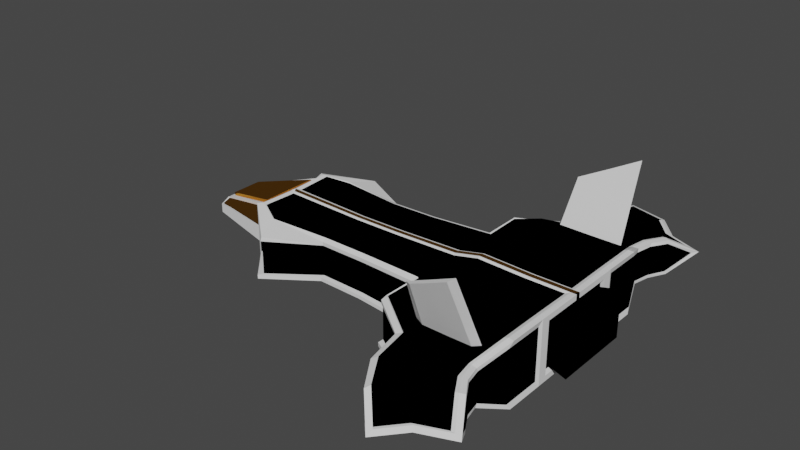 # Source: Ship_03.blend  (saved by Blender 2.81.16; exported with 4.5.12 LTS)
import bpy
from mathutils import Matrix  # noqa: F401  (used for matrix-valued properties, if any)

bpy.ops.wm.read_factory_settings(use_empty=True)
scene = bpy.context.scene
scene.name = 'Scene'

# ---- collections
col_collection = bpy.data.collections.new('Collection'); scene.collection.children.link(col_collection)

# ---- materials (node trees are filled in below, after node groups)
mat_gold_glass = bpy.data.materials.new('Gold_Glass')
mat_gold_glass.alpha_threshold = 0.0
mat_gold_glass.use_transparent_shadow = False
mat_gold_glass.line_color = (0.0, 0.0, 0.0, 1.0)
mat_blue_metal = bpy.data.materials.new('Blue_Metal')
mat_blue_metal.use_transparent_shadow = False
mat_navyblue_metal = bpy.data.materials.new('NavyBlue_Metal')

# ---- material node trees
mat_gold_glass.use_nodes = True; mat_gold_glass.node_tree.nodes.clear()
_N = mat_gold_glass.node_tree.nodes; _L = mat_gold_glass.node_tree.links
n0 = _N.new('ShaderNodeOutputMaterial'); n0.name = 'Material Output'; n0.location = (300, 300)
n1 = _N.new('ShaderNodeBsdfAnisotropic'); n1.name = 'Glossy BSDF'; n1.location = (10, 300)
n1.distribution = 'GGX'
n1.inputs[0].default_value = (0.7874, 0.3448, 0.04861, 1.0)
n1.inputs[1].default_value = 0.1167
_L.new(n1.outputs[0], n0.inputs[0])
n0.is_active_output = True
mat_blue_metal.use_nodes = True; mat_blue_metal.node_tree.nodes.clear()
_N = mat_blue_metal.node_tree.nodes; _L = mat_blue_metal.node_tree.links
n0 = _N.new('ShaderNodeOutputMaterial'); n0.name = 'Material Output'; n0.location = (300, 300)
n1 = _N.new('ShaderNodeEeveeSpecular'); n1.name = 'Specular'; n1.location = (10, 300)
n1.inputs[0].default_value = (0.06163, 0.08509, 0.1376, 1.0)
n1.inputs[2].default_value = 0.7333
_L.new(n1.outputs[0], n0.inputs[0])
n0.is_active_output = True

# ---- world
world_world = bpy.data.worlds.new('World'); scene.world = world_world
world_world.use_nodes = True; world_world.node_tree.nodes.clear()
_N = world_world.node_tree.nodes; _L = world_world.node_tree.links
n0 = _N.new('ShaderNodeOutputWorld'); n0.name = 'World Output'; n0.location = (300, 300)
n1 = _N.new('ShaderNodeBackground'); n1.name = 'Background'; n1.location = (10, 300)
n1.inputs[0].default_value = (0.05088, 0.05088, 0.05088, 1.0)
_L.new(n1.outputs[0], n0.inputs[0])
n0.is_active_output = True
world_world.color = (0.05088, 0.05088, 0.05088)
world_world.use_sun_shadow = False
world_world.sun_shadow_jitter_overblur = 0.0

# ---- meshes
me_cube = bpy.data.meshes.new('Cube')
me_cube.from_pydata([(3.667, 2.979, 0.3984), (2.116, 3.532, -0.4006), (3.667, 2.979, -0.3835), (2.105, 3.512, 0.3297), (2.25, 3.458, -0.4097), (3.548, 2.995, 0.4037), (-2.558, 1.115, 0.4888), (1.16, 1.12, 0.4991), (1.126, 1.217, -0.3631), (1.127, 1.218, 1.769e-10), (-2.587, 1.218, -0.4411), (-2.342, 1.682, -0.07313), (1.747, 1.151, 0.6845), (3.596, 1.089, -0.6616), (1.747, 1.151, -0.6734), (3.627, 1.092, 0.6594), (2.747, 1.151, -0.6734), (2.777, 1.11, 0.6519), (1.203, 0.9587, 0.561), (1.203, 0.9587, -0.561), (-3.001, 0.8972, 0.5894), (-2.969, 0.8128, -0.561), (-4.67, 0.4531, 0.0957), (-4.67, 0.6533, -0.1926), (-4.67, 0.6533, 0.0), (-3.045, 0.9931, 0.0), (3.741, 0.9182, -0.5348), (3.741, 0.9182, 0.5398), (3.741, 0.9182, 0.002487), (-3.213, -0.001086, 0.5188), (-3.213, 0.877, -0.3675), (-3.213, 0.7812, 0.527), (-3.213, 0.877, -0.004719), (-4.562, 0.3525, 0.1258), (-3.221, 0.6502, 0.4712), (-4.58, 0.3525, 0.1907), (-3.239, 0.6502, 0.5361), (-4.559, 0.4744, 0.101), (-4.559, 0.6746, 0.03932), (-3.224, 0.7753, 0.4337), (-3.227, 0.8661, 0.04654), (-4.57, 0.5104, 0.1239), (-4.575, 0.6819, 0.06377), (-3.237, 0.8188, 0.463), (-3.251, 0.9288, 0.07743), (2.202, 3.44, 0.4471), (3.713, 1.182, 0.5361), (3.515, 3.002, -0.3958), (3.627, 0.1138, 0.6519), (1.203, 0.1138, 0.561), (1.747, 0.1138, 0.6845), (1.126, 1.217, 0.3631), (2.777, 0.1138, 0.6519), (-3.001, 0.1138, 0.561), (-2.349, 1.679, 0.29), (-3.045, 0.9931, 0.4655), (3.661, 2.945, -0.3092), (3.713, 1.182, -0.5312), (2.747, 0.1459, -0.6734), (1.747, 0.1459, -0.6734), (1.203, 0.1459, -0.561), (3.595, 0.1459, -0.6508), (-3.045, 0.9931, -0.4655), (1.87, 1.039, -0.689), (-2.969, 0.1459, -0.561), (1.227, 0.8128, -0.5659), (3.714, 1.183, 0.002487), (1.127, 1.218, -0.4411), (-3.216, 0.9505, 0.5813), (-2.349, 1.679, -0.4363), (-3.216, 0.9505, -0.5907), (-3.216, 0.9505, -0.004719), (3.584, 2.942, -0.2911), (3.824, 1.108, -0.6805), (3.581, 2.985, 0.01202), (3.824, 1.108, 0.6762), (2.095, 3.485, 0.3206), (3.824, -0.0001977, -0.6805), (3.824, -0.0001977, -0.5634), (1.093, 1.316, -0.4655), (1.172, 0.06796, 0.5813), (1.741, 0.06796, 0.7103), (1.093, 1.222, 0.456), (2.816, 0.06796, 0.6762), (3.705, 0.06796, 0.6762), (-3.097, 0.06796, 0.5813), (-2.336, 1.696, 0.394), (-2.419, 1.78, -0.5386), (3.824, 1.108, -0.002121), (3.824, 0.9083, 0.5592), (3.824, 0.9083, -0.5634), (3.824, 0.9083, -0.002121), (2.095, 3.485, -0.3015), (3.584, 2.942, 0.3151), (3.661, 2.945, 0.324), (3.705, 1.09, 0.684), (2.103, 3.489, 0.009532), (1.134, 1.119, 0.5166), (-2.558, 1.132, 0.5038), (-3.097, 0.8862, 0.6109), (2.188, 3.416, 0.433), (3.445, 2.997, -0.374), (3.671, 1.087, -0.6958), (3.476, 2.99, 0.3914), (3.671, 0.1015, -0.6845), (2.867, 3.2, 0.3863), (3.794, 1.184, -0.5596), (3.794, 1.184, 0.5553), (3.795, 1.184, -0.002121), (2.233, 3.434, -0.3873), (2.856, 3.27, -0.3785), (1.143, 1.957, 0.5011), (1.092, 1.314, -0.384), (1.092, 1.22, 0.3746), (-2.35, 1.713, 0.3013), (-3.143, 0.9865, 0.4816), (-2.426, 1.776, -0.4572), (-3.143, 0.9865, -0.491), (-3.143, 0.9865, -0.004719), (1.747, 0.0, -0.6734), (3.741, 0.0, 0.6519), (1.747, 0.0, 0.6845), (3.741, 0.7591, -0.4417), (2.747, 0.0, -0.6734), (2.777, 0.0, 0.6519), (1.203, 0.0, -0.561), (1.203, 0.0, 0.561), (-3.115, 0.0, -0.561), (-4.67, 0.0, -0.1926), (-4.67, 0.0, 0.0957), (-4.67, 0.0, 0.0), (3.741, 0.0, 0.5398), (3.741, 0.0, -0.5348), (4.204, 0.8625, -0.5022), (3.741, 0.0, -0.4417), (3.741, 0.0, 0.4467), (-3.097, -0.001086, 0.5188), (-3.112, 0.0, -0.3473), (-4.562, 0.0, 0.1258), (-3.221, 0.0, 0.4712), (-4.58, 0.0, 0.1907), (-3.239, 0.0, 0.5361), (3.824, 0.05091, 0.6762), (3.741, 0.7591, 0.002487), (3.741, 0.7591, 0.4467), (3.824, 0.05091, 0.5592), (-3.097, 0.04906, 0.5813), (1.172, 0.05091, 0.5813), (1.741, 0.05091, 0.7103), (2.816, 0.05091, 0.6762), (4.204, -2.03e-09, -0.5022), (4.204, -2.03e-09, 0.5072), (4.204, 0.8625, 0.002487), (4.204, 0.8625, 0.5072), (4.204, 0.0, 0.002487), (2.717, 2.665, -0.3881), (2.073, 2.636, -0.3968), (4.091, 3.865, 0.08082), (3.878, 3.307, 0.3941), (2.028, 2.251, 0.5478), (2.213, 2.325, 0.5157), (2.726, 2.324, 0.5088), (3.241, 2.321, 0.5096), (3.36, 2.579, -0.3835), (3.771, 3.352, 0.3993), (2.627, 4.106, 0.4412), (1.932, 2.65, 1.385e-10), (1.931, 2.665, -0.3881), (1.127, 2.074, -0.4411), (1.127, 2.074, 1.769e-10), (1.126, 2.073, -0.3631), (1.126, 2.073, 0.3631), (3.794, 2.04, 0.5553), (3.713, 2.038, 0.5361), (1.747, 2.007, -0.6734), (3.581, 2.594, 0.3145), (3.509, 2.568, 0.3056), (3.493, 2.608, 0.002487), (3.714, 2.039, 0.002487), (2.747, 2.007, -0.6734), (2.731, 2.245, 0.5433), (1.203, 1.815, -0.561), (3.393, 2.242, 0.5443), (3.596, 1.945, -0.6616), (1.87, 1.895, -0.689), (1.926, 2.644, -0.3111), (1.926, 2.644, 0.3111), (2.57, 4.213, 0.4055), (3.509, 2.568, -0.3006), (3.069, 4.579, 0.07926), (1.093, 2.172, -0.4655), (3.473, 4.108, 0.07812), (3.742, 3.367, -0.3734), (3.713, 2.038, -0.5312), (3.794, 2.04, -0.5596), (3.671, 1.943, -0.6958), (3.878, 3.307, -0.3615), (3.581, 2.594, -0.3188), (4.251, 3.904, 0.0163), (4.049, 3.858, -0.07491), (3.075, 4.539, -0.07683), (3.705, 1.946, 0.684), (3.425, 2.605, -0.4053), (3.058, 4.736, 0.01379), (2.57, 4.213, -0.378), (2.042, 2.633, 0.4376), (2.676, 4.111, -0.3868), (3.531, 4.189, 0.0163), (3.459, 2.608, 0.3942), (1.092, 2.17, -0.384), (2.081, 2.664, -0.4192), (1.932, 2.695, -0.4101), (1.928, 2.673, 0.3202), (3.458, 4.087, -0.06646), (3.578, 2.628, -0.3931), (3.864, 3.277, -0.2897), (3.824, 1.964, -0.6805), (3.578, 2.628, 0.3888), (1.932, 2.695, 0.4006), (4.152, 3.77, 0.0163), (1.093, 2.078, 0.456), (3.824, 1.964, 0.6762), (1.127, 1.975, 0.5166), (1.928, 2.673, -0.3297), (1.092, 2.076, 0.3746), (2.116, 3.532, 0.4102), (2.105, 3.512, -0.3201), (2.554, 4.197, 0.3278), (2.538, 4.175, 0.319), (2.654, 4.092, -0.3651), (2.917, 4.573, 0.01835), (2.538, 4.175, -0.2823), (3.792, 3.294, 0.3137), (4.068, 3.766, 0.02075), (3.792, 3.294, -0.2722), (3.037, 4.501, -0.0684), (3.404, 4.069, -0.05848), (3.969, 3.85, -0.06656), (3.675, 3.38, -0.3523), (3.703, 3.366, 0.3874), (4.009, 3.856, 0.08252), (3.031, 4.54, 0.08102), (2.608, 4.087, 0.4276), (3.418, 4.089, 0.07993), (3.799, 3.334, 0.02075), (2.546, 4.176, 0.01835), (3.864, 3.277, 0.3223), (3.187, 3.714, 0.3825), (3.195, 3.783, -0.3567), (2.95, 4.614, 0.01379), (2.554, 4.197, -0.3002), (-1.23, 0.1032, 0.5146), (-1.235, 1.105, 0.005896), (-1.231, 0.1323, -0.5028), (-1.235, 1.105, -0.3941), (-1.227, 0.8659, -0.5152), (-1.23, 0.8436, 0.5264), (-1.235, 1.013, 0.4541), (-1.229, -1.056e-06, -0.5028), (-1.231, 0.737, -0.5052), (-1.234, 1.103, 0.3351), (-1.234, 1.103, -0.3234), (-1.229, 0.06162, 0.533), (-1.233, 1.108, 0.4194), (-1.233, 1.193, -0.4162), (-1.234, 1.012, 0.4698), (-1.233, 1.105, 0.3455), (-1.233, 1.191, -0.3423), (-1.229, 0.04539, 0.533), (-1.229, -0.0004544, 0.497), (-0.2091, 0.1049, 0.5219), (-0.2211, 1.123, -0.4015), (-0.2213, 1.121, -0.3297), (-0.2139, 0.06263, 0.5406), (-0.2265, 1.213, -0.424), (-0.2267, 1.211, -0.3489), (-0.2139, 0.04656, 0.5406), (-0.2211, 1.123, 0.004962), (-0.2091, 0.1345, -0.512), (-0.2091, 0.8819, -0.5177), (-0.2091, 0.8717, 0.5273), (-0.2158, 1.031, 0.4629), (-0.2091, -8.888e-07, -0.512), (-0.2052, 0.749, -0.5156), (-0.2213, 1.121, 0.3396), (-0.2265, 1.126, 0.4252), (-0.2201, 1.03, 0.479), (-0.2267, 1.124, 0.3501), (-0.2091, -0.0002081, 0.5139), (1.747, 2.007, 0.6845), (2.035, 2.606, 0.4234), (2.747, 2.601, 0.3768), (3.392, 2.582, 0.3819), (2.777, 1.966, 0.6519), (3.627, 1.948, 0.6594), (2.121, 2.645, 1.47), (3.183, 2.949, 1.976), (2.28, 2.756, 1.525), (2.732, 2.854, 1.747), (2.74, 2.773, 1.778), (3.319, 2.897, 2.073)], [], [(63, 59, 60, 65), (63, 16, 58, 59), (16, 13, 61, 58), (15, 17, 52, 48), (17, 12, 50, 52), (260, 252, 11, 54), (256, 257, 6, 20), (22, 129, 138, 33), (259, 253, 64, 21), (252, 261, 69, 11), (30, 137, 128, 23), (128, 130, 24, 23), (130, 129, 22, 24), (254, 255, 70, 10), (31, 22, 33, 34), (251, 256, 20, 53), (72, 56, 215, 234), (50, 12, 18, 49), (76, 3, 227, 228), (3, 225, 187, 227), (101, 110, 248, 238), (47, 101, 238, 192), (105, 103, 239, 247), (32, 31, 68, 71), (11, 69, 62, 25), (1, 226, 250, 204), (74, 72, 234, 244), (94, 93, 232, 246), (100, 105, 247, 242), (30, 32, 71, 70), (54, 11, 25, 55), (27, 131, 135, 144), (57, 66, 108, 106), (132, 26, 122, 134), (84, 83, 149, 142), (75, 142, 145, 89), (23, 24, 32, 30), (22, 31, 39, 37), (70, 127, 137, 30), (29, 31, 34, 139), (141, 36, 35, 140), (33, 138, 140, 35), (139, 34, 36, 141), (34, 33, 35, 36), (40, 38, 42, 44), (24, 22, 37, 38), (31, 32, 40, 39), (32, 24, 38, 40), (42, 41, 43), (38, 37, 41, 42), (39, 40, 44, 43), (37, 39, 43, 41), (44, 42, 43), (66, 46, 107, 108), (93, 74, 244, 232), (18, 12, 7), (45, 100, 242, 165), (92, 96, 245, 231), (5, 0, 158, 164), (254, 10, 87, 264), (96, 76, 228, 245), (225, 45, 165, 187), (104, 77, 61), (0, 94, 246, 158), (113, 82, 220, 224), (67, 79, 190, 168), (107, 46, 173, 172), (15, 48, 84, 95), (82, 97, 222, 220), (59, 58, 123, 119), (58, 61, 77, 123), (60, 59, 119, 125), (21, 64, 127, 70), (278, 60, 125, 282), (79, 112, 209, 190), (102, 13, 183, 195), (259, 21, 70, 255), (63, 65, 19, 14), (25, 62, 117, 118), (28, 26, 90, 91), (55, 25, 118, 115), (27, 28, 91, 89), (62, 69, 116, 117), (272, 8, 112, 275), (26, 132, 78, 90), (54, 55, 115, 114), (251, 53, 85, 262), (260, 54, 114, 266), (28, 27, 144, 143), (57, 106, 194, 193), (10, 70, 87), (289, 111, 7, 12), (88, 75, 89, 91), (73, 88, 91, 90), (26, 28, 143, 122), (73, 102, 195, 216), (63, 14, 174, 184), (122, 143, 152, 133), (75, 107, 172, 221), (95, 75, 221, 201), (106, 73, 216, 194), (286, 97, 82, 285), (99, 98, 86, 68), (14, 19, 181, 174), (9, 51, 171, 169), (7, 111, 222, 97), (112, 8, 170, 209), (16, 63, 184, 179), (104, 102, 73, 77), (19, 67, 168, 181), (8, 9, 169, 170), (13, 16, 179, 183), (66, 57, 193, 178), (108, 107, 75, 88), (106, 108, 88, 73), (15, 95, 201, 294), (46, 66, 178, 173), (266, 114, 86, 263), (114, 115, 68, 86), (275, 112, 79, 274), (117, 116, 87, 70), (115, 118, 71, 68), (118, 117, 70, 71), (17, 15, 294, 293), (281, 7, 97, 286), (50, 49, 80, 81), (20, 6, 98, 99), (61, 13, 102, 104), (53, 20, 99, 85), (48, 52, 83, 84), (52, 50, 81, 83), (111, 290, 205, 222), (12, 17, 293, 289), (289, 290, 111), (31, 29, 85, 99), (95, 84, 142, 75), (121, 148, 149, 124), (27, 89, 145, 131), (31, 99, 68), (124, 149, 142, 120), (126, 147, 148, 121), (120, 142, 145, 131), (73, 90, 78, 77), (134, 122, 133, 150), (268, 269, 136, 146), (29, 136, 146), (262, 85, 146, 268), (81, 80, 147, 148), (83, 81, 148, 149), (144, 135, 151, 153), (143, 144, 153, 152), (152, 153, 151, 154), (133, 152, 154, 150), (85, 29, 146), (240, 239, 164, 157), (157, 164, 158, 198), (165, 189, 203, 187), (191, 157, 198, 207), (185, 170, 169, 166), (189, 191, 207, 203), (161, 160, 297, 298), (180, 182, 300, 299), (155, 163, 183, 179), (156, 155, 179, 184), (176, 173, 178, 177), (192, 199, 198, 196), (167, 174, 181, 168), (200, 206, 204, 203), (171, 186, 166, 169), (193, 188, 177, 178), (199, 213, 207, 198), (173, 176, 175, 172), (208, 217, 0, 5), (291, 292, 103, 105), (197, 214, 2, 56), (188, 193, 194, 197), (202, 163, 101, 47), (183, 163, 202, 195), (210, 211, 1, 4), (176, 177, 74, 93), (223, 185, 92, 226), (177, 188, 72, 74), (292, 208, 5, 103), (156, 184, 174, 167), (175, 176, 93, 94), (156, 167, 211, 210), (155, 156, 109, 110), (186, 212, 3, 76), (214, 202, 47, 2), (188, 197, 56, 72), (222, 205, 218, 220), (208, 201, 221, 217), (166, 186, 76, 96), (212, 218, 225, 3), (195, 202, 214, 216), (156, 210, 4, 109), (290, 291, 105, 100), (217, 175, 94, 0), (197, 194, 216, 214), (185, 166, 96, 92), (172, 175, 217, 221), (205, 290, 100, 45), (218, 205, 45, 225), (209, 223, 211, 190), (212, 224, 220, 218), (167, 168, 190, 211), (292, 294, 201, 208), (163, 155, 110, 101), (211, 223, 226, 1), (170, 185, 223, 209), (110, 109, 229, 248), (4, 1, 204, 206), (2, 47, 192, 196), (56, 2, 196, 215), (103, 5, 164, 239), (226, 92, 231, 250), (109, 4, 206, 229), (242, 241, 189, 165), (238, 237, 199, 192), (235, 229, 206, 200), (243, 240, 157, 191), (233, 234, 215, 219), (241, 243, 191, 189), (237, 236, 213, 199), (232, 233, 219, 246), (236, 235, 200, 213), (233, 232, 244), (230, 231, 245), (234, 233, 244), (228, 230, 245), (241, 242, 247, 243), (229, 235, 236, 248), (248, 236, 237, 238), (243, 247, 239, 240), (213, 200, 203, 207), (219, 215, 196, 198), (246, 219, 198, 158), (250, 249, 203, 204), (249, 227, 187, 203), (231, 230, 249, 250), (230, 228, 227, 249), (273, 262, 268, 276), (276, 288, 269, 268), (6, 257, 265, 98), (116, 267, 264, 87), (287, 266, 263, 285), (98, 265, 263, 86), (284, 260, 266, 287), (270, 251, 262, 273), (69, 261, 267, 116), (283, 259, 255, 279), (64, 253, 258, 127), (271, 254, 264, 274), (270, 280, 256, 251), (271, 279, 255, 254), (277, 272, 261, 252), (283, 278, 253, 259), (280, 281, 257, 256), (284, 277, 252, 260), (51, 9, 277, 284), (18, 7, 281, 280), (65, 60, 278, 283), (9, 8, 272, 277), (67, 19, 279, 271), (49, 18, 280, 270), (67, 271, 274, 79), (65, 283, 279, 19), (49, 270, 273, 80), (51, 284, 287, 113), (113, 287, 285, 82), (147, 126, 288, 276), (80, 273, 276, 147), (257, 281, 286, 265), (267, 275, 274, 264), (265, 286, 285, 263), (261, 272, 275, 267), (253, 278, 282, 258), (159, 160, 290, 289), (161, 162, 292, 291), (160, 161, 291, 290), (180, 159, 289, 293), (182, 180, 293, 294), (162, 182, 294, 292), (298, 297, 295, 299), (296, 298, 299, 300), (160, 159, 295, 297), (182, 162, 296, 300), (159, 180, 299, 295), (162, 161, 298, 296)])
me_cube.polygons.foreach_set('material_index', [1, 1, 1, 1, 1, 1, 1, 2, 1, 1, 2, 2, 2, 1, 2, 1, 1, 1, 2, 2, 1, 2, 1, 2, 1, 2, 1, 1, 1, 2, 1, 1, 1, 1, 2, 2, 2, 2, 1, 2, 0, 0, 0, 0, 0, 2, 2, 2, 0, 0, 0, 0, 0, 1, 1, 1, 2, 1, 2, 2, 1, 2, 2, 2, 2, 2, 1, 2, 2, 1, 1, 1, 1, 1, 2, 2, 1, 1, 1, 2, 1, 2, 2, 2, 2, 2, 2, 2, 1, 1, 2, 1, 2, 2, 1, 2, 1, 1, 2, 2, 2, 2, 2, 1, 1, 2, 2, 1, 2, 1, 1, 1, 1, 2, 2, 2, 1, 2, 2, 2, 2, 2, 2, 1, 2, 2, 2, 2, 2, 2, 2, 2, 1, 1, 2, 2, 0, 2, 2, 0, 0, 0, 2, 1, 0, 2, 2, 2, 2, 1, 1, 1, 1, 2, 2, 2, 2, 2, 1, 2, 2, 2, 1, 1, 1, 2, 1, 2, 1, 1, 2, 1, 2, 1, 2, 1, 2, 2, 2, 1, 2, 1, 2, 1, 1, 2, 1, 2, 2, 1, 2, 2, 1, 2, 2, 2, 1, 2, 2, 1, 2, 2, 2, 2, 2, 2, 2, 1, 2, 2, 1, 2, 2, 2, 2, 2, 2, 1, 2, 2, 2, 1, 2, 2, 1, 2, 1, 1, 1, 1, 1, 1, 1, 1, 2, 2, 2, 2, 2, 2, 2, 2, 0, 2, 2, 2, 2, 2, 2, 2, 1, 1, 2, 1, 1, 1, 1, 1, 1, 1, 1, 1, 1, 1, 1, 2, 1, 2, 2, 2, 0, 2, 2, 2, 2, 2, 1, 1, 1, 1, 1, 1, 1, 2, 2, 2, 2, 2, 2])
_uv = me_cube.uv_layers.new(name='UVMap')
_uv.uv.foreach_set('vector', [0.125, 0.5702, 0.125, 0.6171, 0.125, 0.6155, 0.125, 0.5724, 0.1404, 0.5686, 0.25, 0.5625, 0.25, 0.6171, 0.125, 0.6171, 0.25, 0.5625, 0.3567, 0.564, 0.3567, 0.6169, 0.25, 0.6171, 0.6404, 0.5642, 0.75, 0.5625, 0.75, 0.6186, 0.6397, 0.6186, 0.75, 0.5625, 0.875, 0.5625, 0.875, 0.6188, 0.75, 0.6186, 0.6037, 0.2519, 0.5, 0.25, 0.5, 0.25, 0.6046, 0.2542, 0.875, 0.5643, 0.875, 0.5249, 0.875, 0.5249, 0.875, 0.5665, 0.625, 0.1875, 0.625, 0.125, 0.625, 0.125, 0.625, 0.1875, 0.125, 0.5722, 0.125, 0.6155, 0.125, 0.6155, 0.125, 0.572, 0.5, 0.25, 0.3971, 0.25, 0.3971, 0.25, 0.5, 0.25, 0.125, 0.5625, 0.125, 0.625, 0.125, 0.625, 0.125, 0.5625, 0.375, 0.125, 0.5, 0.125, 0.5, 0.1875, 0.375, 0.1875, 0.5, 0.125, 0.625, 0.125, 0.625, 0.1875, 0.5, 0.1875, 0.125, 0.5, 0.125, 0.5625, 0.125, 0.5625, 0.125, 0.5, 0.75, 0.375, 0.625, 0.1875, 0.625, 0.1875, 0.75, 0.375, 0.875, 0.6176, 0.875, 0.5643, 0.875, 0.5665, 0.875, 0.6176, 0.4012, 0.506, 0.4012, 0.506, 0.4012, 0.506, 0.4012, 0.506, 0.875, 0.6188, 0.875, 0.5625, 0.875, 0.5625, 0.875, 0.6176, 0.6, 0.25, 0.6, 0.25, 0.6, 0.25, 0.6, 0.25, 0.6, 0.25, 0.625, 0.25, 0.625, 0.25, 0.6, 0.25, 0.3508, 0.5031, 0.25, 0.5, 0.25, 0.5, 0.3508, 0.5031, 0.3508, 0.5031, 0.3508, 0.5031, 0.3508, 0.5031, 0.3508, 0.5031, 0.75, 0.5, 0.6444, 0.5017, 0.6444, 0.5017, 0.75, 0.5, 0.5, 0.375, 0.75, 0.375, 0.875, 0.5625, 0.5, 0.5625, 0.5, 0.25, 0.1921, 0.4575, 0.1804, 0.5474, 0.5, 0.5211, 0.375, 0.25, 0.4, 0.25, 0.4, 0.25, 0.375, 0.25, 0.5, 0.5155, 0.4012, 0.506, 0.4012, 0.506, 0.5, 0.5155, 0.5988, 0.506, 0.5988, 0.506, 0.5988, 0.506, 0.5988, 0.506, 0.8575, 0.5053, 0.75, 0.5, 0.75, 0.5, 0.8575, 0.5053, 0.25, 0.375, 0.5, 0.375, 0.5, 0.5625, 0.125, 0.5625, 0.6046, 0.2542, 0.5, 0.25, 0.5, 0.5211, 0.7933, 0.5211, 0.625, 0.5625, 0.0, 0.0, 0.0, 0.0, 0.625, 0.5625, 0.3922, 0.5556, 0.5, 0.5572, 0.5, 0.5572, 0.3922, 0.5556, 0.375, 0.625, 0.375, 0.5625, 0.375, 0.5625, 0.375, 0.625, 0.6397, 0.6186, 0.75, 0.6186, 0.0, 0.0, 0.0, 0.0, 0.625, 0.5625, 0.0, 0.0, 0.0, 0.0, 0.625, 0.5625, 0.375, 0.1875, 0.5, 0.1875, 0.5, 0.375, 0.25, 0.375, 0.625, 0.1875, 0.75, 0.375, 0.75, 0.375, 0.625, 0.1875, 0.125, 0.5625, 0.125, 0.625, 0.125, 0.625, 0.125, 0.5625, 0.875, 0.625, 0.875, 0.5625, 0.875, 0.5625, 0.875, 0.625, 0.875, 0.625, 0.875, 0.5625, 0.875, 0.5625, 0.875, 0.625, 0.625, 0.1875, 0.625, 0.125, 0.625, 0.125, 0.625, 0.1875, 0.875, 0.625, 0.875, 0.5625, 0.875, 0.5625, 0.875, 0.625, 0.75, 0.375, 0.625, 0.1875, 0.625, 0.1875, 0.75, 0.375, 0.5, 0.375, 0.5, 0.1875, 0.5, 0.1875, 0.5, 0.375, 0.5, 0.1875, 0.625, 0.1875, 0.625, 0.1875, 0.5, 0.1875, 0.75, 0.375, 0.5, 0.375, 0.5, 0.375, 0.75, 0.375, 0.5, 0.375, 0.5, 0.1875, 0.5, 0.1875, 0.5, 0.375, 0.5, 0.1875, 0.625, 0.1875, 0.75, 0.375, 0.5, 0.1875, 0.625, 0.1875, 0.625, 0.1875, 0.5, 0.1875, 0.75, 0.375, 0.5, 0.375, 0.5, 0.375, 0.75, 0.375, 0.625, 0.1875, 0.75, 0.375, 0.75, 0.375, 0.625, 0.1875, 0.5, 0.375, 0.5, 0.1875, 0.75, 0.375, 0.5, 0.5572, 0.6078, 0.5556, 0.6078, 0.5556, 0.5, 0.5572, 0.5988, 0.506, 0.5, 0.5155, 0.5, 0.5155, 0.5988, 0.506, 0.875, 0.5625, 0.875, 0.5625, 0.875, 0.5249, 0.875, 0.5127, 0.875, 0.5127, 0.875, 0.5127, 0.875, 0.5127, 0.4, 0.25, 0.5, 0.25, 0.5, 0.25, 0.4, 0.25, 0.6444, 0.5017, 0.625, 0.5, 0.625, 0.5, 0.6444, 0.5017, 0.125, 0.5, 0.125, 0.5, 0.125, 0.5, 0.125, 0.5, 0.5, 0.25, 0.6, 0.25, 0.6, 0.25, 0.5, 0.25, 0.875, 0.5, 0.875, 0.5127, 0.875, 0.5127, 0.875, 0.5, 0.3567, 0.6169, 0.375, 0.625, 0.3567, 0.6169, 0.625, 0.5, 0.5988, 0.506, 0.5988, 0.506, 0.625, 0.5, 0.6029, 0.25, 0.625, 0.25, 0.625, 0.25, 0.6029, 0.25, 0.125, 0.5, 0.125, 0.5, 0.125, 0.5, 0.125, 0.5, 0.6078, 0.5556, 0.6078, 0.5556, 0.6078, 0.5556, 0.6078, 0.5556, 0.6404, 0.5642, 0.6397, 0.6186, 0.6397, 0.6186, 0.6404, 0.5642, 0.875, 0.5, 0.875, 0.5249, 0.875, 0.5249, 0.875, 0.5, 0.125, 0.6171, 0.25, 0.6171, 0.25, 0.625, 0.125, 0.625, 0.25, 0.6171, 0.3567, 0.6169, 0.375, 0.625, 0.25, 0.625, 0.125, 0.6155, 0.125, 0.6171, 0.125, 0.625, 0.125, 0.625, 0.125, 0.572, 0.125, 0.6155, 0.125, 0.625, 0.125, 0.5625, 0.125, 0.6155, 0.125, 0.6155, 0.125, 0.625, 0.125, 0.625, 0.375, 0.25, 0.3971, 0.25, 0.3971, 0.25, 0.375, 0.25, 0.3567, 0.564, 0.3567, 0.564, 0.3567, 0.564, 0.3567, 0.564, 0.125, 0.5722, 0.125, 0.572, 0.125, 0.5625, 0.125, 0.5625, 0.125, 0.5702, 0.125, 0.5724, 0.125, 0.5625, 0.125, 0.5625, 0.5, 0.5211, 0.1804, 0.5474, 0.1804, 0.5474, 0.5, 0.5211, 0.5, 0.5625, 0.375, 0.5625, 0.375, 0.5625, 0.5, 0.5625, 0.7933, 0.5211, 0.5, 0.5211, 0.5, 0.5211, 0.7933, 0.5211, 0.625, 0.5625, 0.5, 0.5625, 0.5, 0.5625, 0.625, 0.5625, 0.1804, 0.5474, 0.1921, 0.4575, 0.1921, 0.4575, 0.1804, 0.5474, 0.3971, 0.25, 0.3971, 0.25, 0.3971, 0.25, 0.3971, 0.25, 0.375, 0.5625, 0.375, 0.625, 0.375, 0.625, 0.375, 0.5625, 0.6046, 0.2542, 0.7933, 0.5211, 0.7933, 0.5211, 0.6046, 0.2542, 0.875, 0.6176, 0.875, 0.6176, 0.875, 0.6176, 0.875, 0.6176, 0.6037, 0.2519, 0.6046, 0.2542, 0.6046, 0.2542, 0.6037, 0.2519, 0.5, 0.5625, 0.625, 0.5625, 0.625, 0.5625, 0.5, 0.5625, 0.3922, 0.5556, 0.3922, 0.5556, 0.3922, 0.5556, 0.3922, 0.5556, 0.125, 0.5, 0.125, 0.5625, 0.125, 0.5, 0.875, 0.5625, 0.0, 0.0, 0.875, 0.5249, 0.875, 0.5625, 0.5, 0.5625, 0.625, 0.5625, 0.625, 0.5625, 0.5, 0.5625, 0.375, 0.5625, 0.5, 0.5625, 0.5, 0.5625, 0.375, 0.5625, 0.375, 0.5625, 0.5, 0.5625, 0.5, 0.5625, 0.375, 0.5625, 0.375, 0.5625, 0.3567, 0.564, 0.3567, 0.564, 0.375, 0.5625, 0.125, 0.5702, 0.125, 0.5625, 0.125, 0.5625, 0.125, 0.5702, 0.375, 0.5625, 0.5, 0.5625, 0.5, 0.5625, 0.375, 0.5625, 0.625, 0.5625, 0.6078, 0.5556, 0.6078, 0.5556, 0.625, 0.5625, 0.6404, 0.5642, 0.625, 0.5625, 0.625, 0.5625, 0.6404, 0.5642, 0.3922, 0.5556, 0.375, 0.5625, 0.375, 0.5625, 0.3922, 0.5556, 0.875, 0.5249, 0.875, 0.5249, 0.875, 0.5, 0.875, 0.5, 0.875, 0.5665, 0.875, 0.5249, 0.875, 0.5, 0.875, 0.5625, 0.125, 0.5625, 0.125, 0.5625, 0.125, 0.5625, 0.125, 0.5625, 0.5, 0.25, 0.6029, 0.25, 0.6029, 0.25, 0.5, 0.25, 0.875, 0.5249, 0.0, 0.0, 0.875, 0.5249, 0.875, 0.5249, 0.3971, 0.25, 0.3971, 0.25, 0.3971, 0.25, 0.3971, 0.25, 0.25, 0.5625, 0.1404, 0.5686, 0.1404, 0.5686, 0.25, 0.5625, 0.3567, 0.6169, 0.3567, 0.564, 0.375, 0.5625, 0.375, 0.625, 0.125, 0.5625, 0.125, 0.5, 0.125, 0.5, 0.125, 0.5625, 0.3971, 0.25, 0.5, 0.25, 0.5, 0.25, 0.3971, 0.25, 0.3567, 0.564, 0.25, 0.5625, 0.25, 0.5625, 0.3567, 0.564, 0.5, 0.5572, 0.3922, 0.5556, 0.3922, 0.5556, 0.5, 0.5572, 0.5, 0.5572, 0.6078, 0.5556, 0.625, 0.5625, 0.5, 0.5625, 0.3922, 0.5556, 0.5, 0.5572, 0.5, 0.5625, 0.375, 0.5625, 0.6404, 0.5642, 0.6404, 0.5642, 0.6404, 0.5642, 0.6404, 0.5642, 0.6078, 0.5556, 0.5, 0.5572, 0.5, 0.5572, 0.6078, 0.5556, 0.6037, 0.2519, 0.6046, 0.2542, 0.625, 0.25, 0.625, 0.25, 0.6046, 0.2542, 0.7933, 0.5211, 0.875, 0.5625, 0.625, 0.25, 0.3971, 0.25, 0.3971, 0.25, 0.375, 0.25, 0.375, 0.25, 0.1804, 0.5474, 0.1921, 0.4575, 0.125, 0.5, 0.125, 0.5625, 0.7933, 0.5211, 0.5, 0.5211, 0.5, 0.5625, 0.875, 0.5625, 0.5, 0.5211, 0.1804, 0.5474, 0.125, 0.5625, 0.5, 0.5625, 0.75, 0.5625, 0.6404, 0.5642, 0.6404, 0.5642, 0.75, 0.5625, 0.875, 0.5249, 0.875, 0.5249, 0.875, 0.5249, 0.875, 0.5249, 0.875, 0.6188, 0.875, 0.6176, 0.875, 0.6176, 0.875, 0.6188, 0.875, 0.5665, 0.875, 0.5249, 0.875, 0.5249, 0.875, 0.5665, 0.3567, 0.6169, 0.3567, 0.564, 0.3567, 0.564, 0.3567, 0.6169, 0.875, 0.6176, 0.875, 0.5665, 0.875, 0.5665, 0.875, 0.6176, 0.6397, 0.6186, 0.75, 0.6186, 0.75, 0.6186, 0.6397, 0.6186, 0.75, 0.6186, 0.875, 0.6188, 0.875, 0.6188, 0.75, 0.6186, 0.0, 0.0, 0.875, 0.5127, 0.875, 0.5127, 0.875, 0.5249, 0.875, 0.5625, 0.75, 0.5625, 0.75, 0.5625, 0.875, 0.5625, 0.875, 0.5625, 0.8575, 0.5053, 0.0, 0.0, 0.75, 0.375, 0.875, 0.625, 0.875, 0.6176, 0.875, 0.5665, 0.6404, 0.5642, 0.6397, 0.6186, 0.0, 0.0, 0.625, 0.5625, 0.0, 0.0, 0.0, 0.0, 0.0, 0.0, 0.0, 0.0, 0.625, 0.5625, 0.625, 0.5625, 0.0, 0.0, 0.0, 0.0, 0.75, 0.375, 0.875, 0.5665, 0.875, 0.5625, 0.0, 0.0, 0.0, 0.0, 0.0, 0.0, 0.0, 0.0, 0.0, 0.0, 0.0, 0.0, 0.0, 0.0, 0.0, 0.0, 0.0, 0.0, 0.0, 0.0, 0.0, 0.0, 0.0, 0.0, 0.375, 0.5625, 0.375, 0.5625, 0.375, 0.625, 0.0, 0.0, 0.375, 0.625, 0.375, 0.5625, 0.375, 0.5625, 0.375, 0.625, 0.0, 0.0, 0.0, 0.0, 0.0, 0.0, 0.0, 0.0, 0.875, 0.625, 0.0, 0.0, 0.0, 0.0, 0.875, 0.6176, 0.875, 0.6176, 0.0, 0.0, 0.0, 0.0, 0.875, 0.6188, 0.875, 0.6176, 0.0, 0.0, 0.0, 0.0, 0.75, 0.6186, 0.875, 0.6188, 0.0, 0.0, 0.0, 0.0, 0.625, 0.5625, 0.0, 0.0, 0.0, 0.0, 0.625, 0.5625, 0.5, 0.5625, 0.625, 0.5625, 0.625, 0.5625, 0.5, 0.5625, 0.5, 0.5625, 0.625, 0.5625, 0.0, 0.0, 0.5, 0.5625, 0.375, 0.5625, 0.5, 0.5625, 0.5, 0.5625, 0.375, 0.625, 0.875, 0.6176, 0.875, 0.625, 0.0, 0.0, 0.5188, 0.4812, 0.6444, 0.5017, 0.6444, 0.5017, 0.5188, 0.4812, 0.5188, 0.4812, 0.6444, 0.5017, 0.625, 0.5, 0.5, 0.5, 0.6355, 0.2669, 0.5185, 0.2694, 0.5, 0.25, 0.625, 0.25, 0.5219, 0.3742, 0.5188, 0.4812, 0.5, 0.5, 0.5, 0.375, 0.4, 0.25, 0.3971, 0.25, 0.5, 0.25, 0.5, 0.25, 0.5185, 0.2694, 0.5219, 0.3742, 0.5, 0.375, 0.5, 0.25, 0.7505, 0.5066, 0.8484, 0.5113, 0.8484, 0.5113, 0.7505, 0.5066, 0.7493, 0.5559, 0.6511, 0.5574, 0.6511, 0.5574, 0.7493, 0.5559, 0.25, 0.5, 0.3508, 0.5031, 0.3567, 0.564, 0.25, 0.5625, 0.1484, 0.5026, 0.25, 0.5, 0.25, 0.5625, 0.125, 0.5702, 0.5988, 0.506, 0.6078, 0.5556, 0.5, 0.5572, 0.5, 0.5155, 0.3508, 0.5031, 0.4754, 0.4761, 0.5, 0.5, 0.375, 0.5, 0.125, 0.5, 0.125, 0.5625, 0.125, 0.5625, 0.125, 0.5, 0.4758, 0.2751, 0.37, 0.2734, 0.375, 0.25, 0.5, 0.25, 0.6029, 0.25, 0.6, 0.25, 0.5, 0.25, 0.5, 0.25, 0.3922, 0.5556, 0.4012, 0.506, 0.5, 0.5155, 0.5, 0.5572, 0.4754, 0.4761, 0.4702, 0.3753, 0.5, 0.375, 0.5, 0.5, 0.6078, 0.5556, 0.5988, 0.506, 0.5988, 0.506, 0.6078, 0.5556, 0.6444, 0.5017, 0.625, 0.5, 0.625, 0.5, 0.6444, 0.5017, 0.75, 0.5, 0.6444, 0.5017, 0.6444, 0.5017, 0.75, 0.5, 0.4012, 0.506, 0.375, 0.5, 0.375, 0.5, 0.4012, 0.506, 0.4012, 0.506, 0.3922, 0.5556, 0.3922, 0.5556, 0.4012, 0.506, 0.3508, 0.5031, 0.3508, 0.5031, 0.3508, 0.5031, 0.3508, 0.5031, 0.3567, 0.564, 0.3508, 0.5031, 0.3508, 0.5031, 0.3567, 0.564, 0.1484, 0.5026, 0.125, 0.5, 0.125, 0.5, 0.1484, 0.5026, 0.5988, 0.506, 0.5, 0.5155, 0.5, 0.5155, 0.5988, 0.506, 0.4, 0.25, 0.4, 0.25, 0.4, 0.25, 0.4, 0.25, 0.5, 0.5155, 0.4012, 0.506, 0.4012, 0.506, 0.5, 0.5155, 0.6444, 0.5017, 0.6444, 0.5017, 0.6444, 0.5017, 0.6444, 0.5017, 0.1484, 0.5026, 0.125, 0.5702, 0.125, 0.5625, 0.125, 0.5, 0.5988, 0.506, 0.5988, 0.506, 0.5988, 0.506, 0.5988, 0.506, 0.1484, 0.5026, 0.125, 0.5, 0.125, 0.5, 0.1484, 0.5026, 0.25, 0.5, 0.1484, 0.5026, 0.1484, 0.5026, 0.25, 0.5, 0.6, 0.25, 0.6, 0.25, 0.6, 0.25, 0.6, 0.25, 0.375, 0.5, 0.3508, 0.5031, 0.3508, 0.5031, 0.375, 0.5, 0.4012, 0.506, 0.4012, 0.506, 0.4012, 0.506, 0.4012, 0.506, 0.875, 0.5249, 0.875, 0.5127, 0.875, 0.5, 0.875, 0.5, 0.6444, 0.5017, 0.6404, 0.5642, 0.625, 0.5625, 0.625, 0.5, 0.5, 0.25, 0.6, 0.25, 0.6, 0.25, 0.5, 0.25, 0.6, 0.25, 0.625, 0.25, 0.625, 0.25, 0.6, 0.25, 0.3567, 0.564, 0.3508, 0.5031, 0.375, 0.5, 0.375, 0.5625, 0.1484, 0.5026, 0.1484, 0.5026, 0.1484, 0.5026, 0.1484, 0.5026, 0.8575, 0.5053, 0.75, 0.5, 0.75, 0.5, 0.8575, 0.5053, 0.625, 0.5, 0.5988, 0.506, 0.5988, 0.506, 0.625, 0.5, 0.4012, 0.506, 0.3922, 0.5556, 0.375, 0.5625, 0.375, 0.5, 0.4, 0.25, 0.5, 0.25, 0.5, 0.25, 0.4, 0.25, 0.6078, 0.5556, 0.5988, 0.506, 0.625, 0.5, 0.625, 0.5625, 0.875, 0.5127, 0.875, 0.5127, 0.875, 0.5127, 0.875, 0.5127, 0.875, 0.5, 0.875, 0.5127, 0.875, 0.5127, 0.875, 0.5, 0.3971, 0.25, 0.4, 0.25, 0.375, 0.25, 0.375, 0.25, 0.6, 0.25, 0.6029, 0.25, 0.625, 0.25, 0.625, 0.25, 0.125, 0.5, 0.125, 0.5, 0.125, 0.5, 0.125, 0.5, 0.6444, 0.5017, 0.6404, 0.5642, 0.6404, 0.5642, 0.6444, 0.5017, 0.3508, 0.5031, 0.25, 0.5, 0.25, 0.5, 0.3508, 0.5031, 0.375, 0.25, 0.4, 0.25, 0.4, 0.25, 0.375, 0.25, 0.3971, 0.25, 0.4, 0.25, 0.4, 0.25, 0.3971, 0.25, 0.25, 0.5, 0.1484, 0.5026, 0.1484, 0.5026, 0.25, 0.5, 0.1484, 0.5026, 0.125, 0.5, 0.125, 0.5, 0.1484, 0.5026, 0.375, 0.5, 0.3508, 0.5031, 0.3508, 0.5031, 0.375, 0.5, 0.4012, 0.506, 0.375, 0.5, 0.375, 0.5, 0.4012, 0.506, 0.6444, 0.5017, 0.6444, 0.5017, 0.6444, 0.5017, 0.6444, 0.5017, 0.4, 0.25, 0.4, 0.25, 0.4, 0.25, 0.4, 0.25, 0.1484, 0.5026, 0.1484, 0.5026, 0.1484, 0.5026, 0.1484, 0.5026, 0.6355, 0.2669, 0.5185, 0.2694, 0.5185, 0.2694, 0.6355, 0.2669, 0.3508, 0.5031, 0.4754, 0.4761, 0.4754, 0.4761, 0.3508, 0.5031, 0.4758, 0.2751, 0.37, 0.2734, 0.37, 0.2734, 0.4758, 0.2751, 0.5219, 0.3742, 0.5188, 0.4812, 0.5188, 0.4812, 0.5219, 0.3742, 0.4999, 0.5037, 0.4012, 0.506, 0.4012, 0.506, 0.4999, 0.5037, 0.5185, 0.2694, 0.5219, 0.3742, 0.5219, 0.3742, 0.5185, 0.2694, 0.4754, 0.4761, 0.4702, 0.3753, 0.4702, 0.3753, 0.4754, 0.4761, 0.5988, 0.506, 0.4999, 0.5037, 0.4999, 0.5037, 0.5988, 0.506, 0.4702, 0.3753, 0.4758, 0.2751, 0.4758, 0.2751, 0.4702, 0.3753, 0.4999, 0.5037, 0.5988, 0.506, 0.5, 0.5155, 0.5, 0.25, 0.4, 0.25, 0.5, 0.25, 0.4012, 0.506, 0.4999, 0.5037, 0.5, 0.5155, 0.6, 0.25, 0.5, 0.25, 0.5, 0.25, 0.5185, 0.2694, 0.6355, 0.2669, 0.625, 0.375, 0.5219, 0.3742, 0.37, 0.2734, 0.4758, 0.2751, 0.4702, 0.3753, 0.375, 0.375, 0.375, 0.375, 0.4702, 0.3753, 0.4754, 0.4761, 0.3508, 0.5031, 0.5219, 0.3742, 0.625, 0.375, 0.6444, 0.5017, 0.5188, 0.4812, 0.4702, 0.3753, 0.4758, 0.2751, 0.5, 0.25, 0.5, 0.375, 0.4999, 0.5037, 0.4012, 0.506, 0.375, 0.5, 0.5, 0.5, 0.5988, 0.506, 0.4999, 0.5037, 0.5, 0.5, 0.625, 0.5, 0.4, 0.25, 0.5, 0.25, 0.5, 0.25, 0.375, 0.25, 0.5, 0.25, 0.6, 0.25, 0.625, 0.25, 0.5, 0.25, 0.4, 0.25, 0.5, 0.25, 0.5, 0.25, 0.4, 0.25, 0.5, 0.25, 0.6, 0.25, 0.6, 0.25, 0.5, 0.25, 0.875, 0.6176, 0.875, 0.6176, 0.0, 0.0, 0.0, 0.0, 0.0, 0.0, 0.0, 0.0, 0.0, 0.0, 0.0, 0.0, 0.875, 0.5249, 0.875, 0.5249, 0.875, 0.5249, 0.875, 0.5249, 0.3971, 0.25, 0.3971, 0.25, 0.375, 0.25, 0.375, 0.25, 0.6033, 0.2509, 0.6037, 0.2519, 0.625, 0.25, 0.625, 0.25, 0.875, 0.5249, 0.875, 0.5249, 0.875, 0.5, 0.875, 0.5, 0.6033, 0.2509, 0.6037, 0.2519, 0.6037, 0.2519, 0.6033, 0.2509, 0.875, 0.6176, 0.875, 0.6176, 0.875, 0.6176, 0.875, 0.6176, 0.3971, 0.25, 0.3971, 0.25, 0.3971, 0.25, 0.3971, 0.25, 0.125, 0.5723, 0.125, 0.5722, 0.125, 0.5625, 0.125, 0.5625, 0.125, 0.6155, 0.125, 0.6155, 0.125, 0.625, 0.125, 0.625, 0.125, 0.5, 0.125, 0.5, 0.125, 0.5, 0.125, 0.5, 0.875, 0.6176, 0.875, 0.5633, 0.875, 0.5643, 0.875, 0.6176, 0.125, 0.5, 0.125, 0.5625, 0.125, 0.5625, 0.125, 0.5, 0.5, 0.25, 0.3971, 0.25, 0.3971, 0.25, 0.5, 0.25, 0.125, 0.5723, 0.125, 0.6155, 0.125, 0.6155, 0.125, 0.5722, 0.875, 0.5633, 0.875, 0.5249, 0.875, 0.5249, 0.875, 0.5643, 0.6033, 0.2509, 0.5, 0.25, 0.5, 0.25, 0.6037, 0.2519, 0.6029, 0.25, 0.5, 0.25, 0.5, 0.25, 0.6033, 0.2509, 0.875, 0.5625, 0.875, 0.5249, 0.875, 0.5249, 0.875, 0.5633, 0.125, 0.5724, 0.125, 0.6155, 0.125, 0.6155, 0.125, 0.5723, 0.5, 0.25, 0.3971, 0.25, 0.3971, 0.25, 0.5, 0.25, 0.125, 0.5, 0.125, 0.5625, 0.125, 0.5625, 0.125, 0.5, 0.875, 0.6176, 0.875, 0.5625, 0.875, 0.5633, 0.875, 0.6176, 0.125, 0.5, 0.125, 0.5, 0.125, 0.5, 0.125, 0.5, 0.125, 0.5724, 0.125, 0.5723, 0.125, 0.5625, 0.125, 0.5625, 0.875, 0.6176, 0.875, 0.6176, 0.875, 0.6176, 0.875, 0.6176, 0.6029, 0.25, 0.6033, 0.2509, 0.6033, 0.2509, 0.6029, 0.25, 0.6029, 0.25, 0.6033, 0.2509, 0.625, 0.25, 0.625, 0.25, 0.0, 0.0, 0.0, 0.0, 0.0, 0.0, 0.0, 0.0, 0.875, 0.6176, 0.875, 0.6176, 0.0, 0.0, 0.0, 0.0, 0.875, 0.5249, 0.875, 0.5249, 0.875, 0.5249, 0.875, 0.5249, 0.3971, 0.25, 0.3971, 0.25, 0.375, 0.25, 0.375, 0.25, 0.875, 0.5249, 0.875, 0.5249, 0.875, 0.5, 0.875, 0.5, 0.3971, 0.25, 0.3971, 0.25, 0.3971, 0.25, 0.3971, 0.25, 0.125, 0.6155, 0.125, 0.6155, 0.125, 0.625, 0.125, 0.625, 0.8633, 0.5562, 0.8484, 0.5113, 0.8575, 0.5053, 0.875, 0.5625, 0.7505, 0.5066, 0.6557, 0.5082, 0.6444, 0.5017, 0.75, 0.5, 0.8484, 0.5113, 0.7505, 0.5066, 0.75, 0.5, 0.8575, 0.5053, 0.7493, 0.5559, 0.8633, 0.5562, 0.875, 0.5625, 0.75, 0.5625, 0.6511, 0.5574, 0.7493, 0.5559, 0.75, 0.5625, 0.6404, 0.5642, 0.6557, 0.5082, 0.6511, 0.5574, 0.6404, 0.5642, 0.6444, 0.5017, 0.7505, 0.5066, 0.8484, 0.5113, 0.8633, 0.5562, 0.7493, 0.5559, 0.6557, 0.5082, 0.7505, 0.5066, 0.7493, 0.5559, 0.6511, 0.5574, 0.8484, 0.5113, 0.8633, 0.5562, 0.8633, 0.5562, 0.8484, 0.5113, 0.6511, 0.5574, 0.6557, 0.5082, 0.6557, 0.5082, 0.6511, 0.5574, 0.8633, 0.5562, 0.7493, 0.5559, 0.7493, 0.5559, 0.8633, 0.5562, 0.6557, 0.5082, 0.7505, 0.5066, 0.7505, 0.5066, 0.6557, 0.5082])
me_cube.materials.append(mat_gold_glass)
me_cube.materials.append(mat_blue_metal)
me_cube.materials.append(mat_navyblue_metal)
me_cube.use_remesh_preserve_volume = False
me_cube.use_remesh_preserve_attributes = False
me_cube.use_mirror_vertex_groups = False
me_cube.update()

# ---- objects
ob_cube = bpy.data.objects.new('Cube', me_cube)

# ---- transforms, parenting, visibility, modifiers, constraints
ob_cube.location = (0.0, 0.0, 0.0)
ob_cube.lock_rotations_4d = False
ob_cube.empty_display_type = 'ARROWS'
ob_cube.lineart.crease_threshold = 0.0
_m = ob_cube.modifiers.new('Mirror', 'MIRROR')
_m.use_axis = (False, True, False)

# ---- collection membership
col_collection.objects.link(ob_cube)

# ---- scene / render settings (as saved in the file)
scene.frame_start = 1; scene.frame_end = 250; scene.frame_set(1)
scene.render.engine = 'BLENDER_EEVEE_NEXT'
scene.cycles.use_denoising = False
scene.cycles.samples = 128
scene.cycles.sampling_pattern = 'TABULATED_SOBOL'
scene.cycles.use_adaptive_sampling = False
scene.cycles.use_light_tree = False
scene.view_settings.view_transform = 'Filmic'
bpy.context.view_layer.update()

# ---- added for rendering (the .blend has no active camera and no usable light): camera, sun
cam_auto = bpy.data.cameras.new('AutoCamera')
cam_auto.lens = 50.0
cam_auto.sensor_width = 36.0
cam_auto.clip_end = 1000.0
ob_auto_camera = bpy.data.objects.new('AutoCamera', cam_auto)
scene.collection.objects.link(ob_auto_camera)
ob_auto_camera.location = (12.0991, -14.7702, 10.5354)
ob_auto_camera.rotation_euler = (1.09748, -7.21219e-08, 0.694738)
scene.camera = ob_auto_camera
light_auto_sun = bpy.data.lights.new('AutoSun', 'SUN')
light_auto_sun.energy = 3.0
light_auto_sun.angle = 0.0523599
ob_auto_sun = bpy.data.objects.new('AutoSun', light_auto_sun)
scene.collection.objects.link(ob_auto_sun)
ob_auto_sun.rotation_euler = (0.872665, 0.174533, 0.523599)
bpy.context.view_layer.update()
